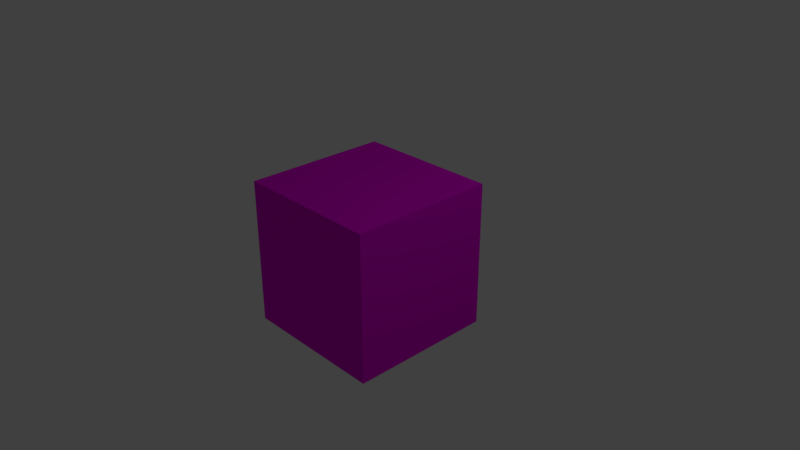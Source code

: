 # Source: cube.blend  (saved by Blender 2.78.0; exported with 4.5.12 LTS)
import bpy
from mathutils import Matrix  # noqa: F401  (used for matrix-valued properties, if any)

bpy.ops.wm.read_factory_settings(use_empty=True)
scene = bpy.context.scene
scene.name = 'Scene'

# ---- collections
col_collection_1 = bpy.data.collections.new('Collection 1'); scene.collection.children.link(col_collection_1)

# ---- materials (node trees are filled in below, after node groups)
mat_material_001 = bpy.data.materials.new('Material.001')
mat_material_001.alpha_threshold = 0.0
mat_material_001.use_transparent_shadow = False
mat_material_001.diffuse_color = (0.05248, 0.8, 0.04154, 1.0)
mat_material_001.roughness = 0.5
mat_material = bpy.data.materials.new('Material')
mat_material.alpha_threshold = 0.0
mat_material.use_transparent_shadow = False
mat_material.diffuse_color = (0.8, 0.0, 0.7436, 1.0)
mat_material.roughness = 0.5
mat_material.line_color = (0.0, 0.0, 0.0, 1.0)

# ---- material node trees

# ---- world
world_world = bpy.data.worlds.new('World'); scene.world = world_world
world_world.color = (0.05088, 0.05088, 0.05088)
world_world.use_sun_shadow = False
world_world.sun_shadow_jitter_overblur = 0.0
world_world.cycles.sampling_method = 'MANUAL'

# ---- cameras
cam_camera = bpy.data.cameras.new('Camera')
cam_camera.clip_end = 100.0
cam_camera.lens = 35.0
cam_camera.sensor_width = 32.0
cam_camera.sensor_height = 18.0
cam_camera.ortho_scale = 7.314
cam_camera.dof.focus_distance = 0.0
cam_camera.dof.aperture_fstop = 128.0

# ---- lights
light_lamp = bpy.data.lights.new('Lamp', 'POINT')
light_lamp.transmission_factor = 0.0
light_lamp.cutoff_distance = 30.0
light_lamp.energy = 100.0
light_lamp.shadow_buffer_clip_start = 1.001
light_lamp.shadow_soft_size = 0.1
light_lamp.shadow_maximum_resolution = 0.006
light_lamp.use_absolute_resolution = True

# ---- meshes
me_plane = bpy.data.meshes.new('Plane')
me_plane.from_pydata([(-1.0, -1.0, 0.0), (1.0, -1.0, 0.0), (-1.0, 1.0, 0.0), (1.0, 1.0, 0.0)], [], [(0, 1, 3, 2)])
me_plane.materials.append(mat_material_001)
me_plane.use_remesh_preserve_volume = False
me_plane.use_remesh_preserve_attributes = False
me_plane.use_mirror_vertex_groups = False
me_plane.update()
me_cube = bpy.data.meshes.new('Cube')
me_cube.from_pydata([(1.0, 1.0, -1.0), (1.0, -1.0, -1.0), (-1.0, -1.0, -1.0), (-1.0, 1.0, -1.0), (1.0, 1.0, 1.0), (1.0, -1.0, 1.0), (-1.0, -1.0, 1.0), (-1.0, 1.0, 1.0)], [], [(0, 1, 2, 3), (4, 7, 6, 5), (0, 4, 5, 1), (1, 5, 6, 2), (2, 6, 7, 3), (4, 0, 3, 7)])
me_cube.materials.append(mat_material)
me_cube.use_remesh_preserve_volume = False
me_cube.use_remesh_preserve_attributes = False
me_cube.use_mirror_vertex_groups = False
me_cube.update()

# ---- objects
ob_plane = bpy.data.objects.new('Plane', me_plane)
ob_cube = bpy.data.objects.new('Cube', me_cube)
ob_lamp = bpy.data.objects.new('Lamp', light_lamp)
ob_camera = bpy.data.objects.new('Camera', cam_camera)

# ---- transforms, parenting, visibility, modifiers, constraints
ob_plane.location = (-1.911, -7.119, -0.7861)
ob_plane.lineart.crease_threshold = 0.0
ob_cube.location = (0.0, 0.0, 0.0)
ob_cube.lock_rotations_4d = False
ob_cube.empty_display_type = 'ARROWS'
ob_cube.lineart.crease_threshold = 0.0
ob_lamp.location = (4.076, 1.005, 5.904)
ob_lamp.rotation_euler = (0.6503, 0.05522, 1.866)
ob_lamp.lock_rotations_4d = False
ob_lamp.empty_display_type = 'ARROWS'
ob_lamp.color = (0.0, 0.0, 0.0, 0.0)
ob_lamp.lineart.crease_threshold = 0.0
ob_camera.location = (7.481, -6.508, 5.344)
ob_camera.rotation_euler = (1.109, 0.0, 0.8149)
ob_camera.lock_rotations_4d = False
ob_camera.empty_display_type = 'ARROWS'
ob_camera.color = (0.0, 0.0, 0.0, 0.0)
ob_camera.display_type = 'WIRE'
ob_camera.lineart.crease_threshold = 0.0

# ---- collection membership
col_collection_1.objects.link(ob_plane)
col_collection_1.objects.link(ob_cube)
col_collection_1.objects.link(ob_lamp)
col_collection_1.objects.link(ob_camera)

# ---- scene / render settings (as saved in the file)
scene.camera = ob_camera
scene.frame_start = 1; scene.frame_end = 250; scene.frame_set(1)
scene.render.engine = 'BLENDER_EEVEE_NEXT'
scene.render.resolution_percentage = 50
scene.render.dither_intensity = 0.0
scene.cycles.use_denoising = False
scene.cycles.samples = 128
scene.cycles.sampling_pattern = 'TABULATED_SOBOL'
scene.cycles.light_sampling_threshold = 0.0
scene.cycles.use_adaptive_sampling = False
scene.cycles.use_light_tree = False
scene.cycles.blur_glossy = 0.0
scene.cycles.sample_clamp_indirect = 0.0
scene.view_settings.view_transform = 'Standard'
bpy.context.view_layer.update()
